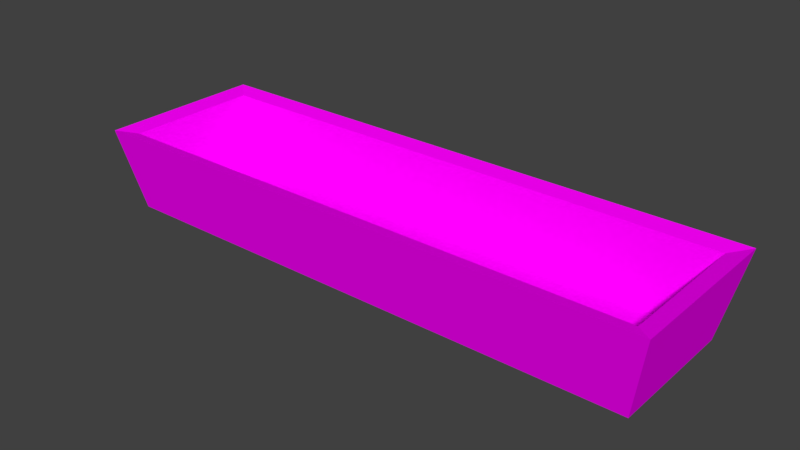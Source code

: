 # Source: Cocheira.blend  (saved by Blender 2.79.0; exported with 4.5.12 LTS)
import bpy
from mathutils import Matrix  # noqa: F401  (used for matrix-valued properties, if any)

bpy.ops.wm.read_factory_settings(use_empty=True)
scene = bpy.context.scene
scene.name = 'Scene'

# ---- collections
col_collection_1 = bpy.data.collections.new('Collection 1'); scene.collection.children.link(col_collection_1)

# ---- images (referenced by path relative to the original .blend; pixels are not part of the script)
import os
ASSET_DIR = os.environ.get("B2B_ASSET_DIR", "")  # directory of the original .blend (textures are referenced by path, not embedded)
HERE = os.path.dirname(os.path.abspath(__file__))  # packed textures are extracted next to this script under _unpacked/

def load_image(name, relpath, width, height, colorspace="sRGB"):
    """Load a texture the original file referenced (path relative to the .blend, or extracted next to this script)."""
    p = next((c for c in (os.path.join(HERE, relpath), os.path.join(ASSET_DIR, relpath)) if relpath and os.path.exists(c)), "")
    if p:
        img = bpy.data.images.load(p, check_existing=True)
        img.name = name
    else:  # same state as the original file: an image datablock whose file is absent (Cycles renders it pink)
        img = bpy.data.images.new(name, width, height)
        img.source = "FILE"
        img.filepath = "//" + (relpath or name)
    img.colorspace_settings.name = colorspace
    return img
img_madeira26_jpg = load_image('Madeira26.jpg', 'Madeira26.jpg', 1024, 1024, 'sRGB')
img_cocheira = load_image('Cocheira', 'Cocheira.png', 1024, 1024, 'sRGB')

# ---- materials (node trees are filled in below, after node groups)
mat_material = bpy.data.materials.new('Material')
mat_material.alpha_threshold = 0.0
mat_material.roughness = 0.5

# ---- material node trees
mat_material.use_nodes = True; mat_material.node_tree.nodes.clear()
_N = mat_material.node_tree.nodes; _L = mat_material.node_tree.links
n0 = _N.new('ShaderNodeOutputMaterial'); n0.name = 'Material Output'; n0.location = (300, 300)
n1 = _N.new('ShaderNodeBsdfDiffuse'); n1.name = 'Diffuse BSDF'; n1.location = (10, 300)
n2 = _N.new('ShaderNodeTexCoord'); n2.name = 'Texture Coordinate'; n2.location = (-1038, 66)
n3 = _N.new('ShaderNodeMapping'); n3.name = 'Mapping'; n3.location = (-864, 67)
n4 = _N.new('ShaderNodeTexImage'); n4.name = 'Image Texture.001'; n4.location = (-354, 468)
n4.width = 140
n4.image = img_madeira26_jpg
n5 = _N.new('ShaderNodeTexImage'); n5.name = 'Image Texture'; n5.location = (-329, 181)
n5.width = 140
n5.image = img_cocheira
n6 = _N.new('ShaderNodeTexImage'); n6.name = 'Image Texture.002'; n6.location = (-171, 53)
n6.width = 140
n6.image = img_cocheira
_L.new(n1.outputs[0], n0.inputs[0])
_L.new(n2.outputs[2], n3.inputs[0])
_L.new(n5.outputs[0], n1.inputs[0])
n0.is_active_output = True

# ---- world
world_world = bpy.data.worlds.new('World'); scene.world = world_world
world_world.color = (0.05088, 0.05088, 0.05088)
world_world.use_sun_shadow = False
world_world.sun_shadow_jitter_overblur = 0.0
world_world.cycles.sampling_method = 'MANUAL'

# ---- meshes
me_cube_001 = bpy.data.meshes.new('Cube.001')
me_cube_001.from_pydata([(-1.592, -0.3938, 0.0), (-1.693, -0.4893, 0.4836), (-1.592, 0.3938, 0.0), (-1.693, 0.4985, 0.4836), (1.592, -0.3938, 0.0), (1.693, -0.4893, 0.4836), (1.592, 0.3938, 0.0), (1.693, 0.4985, 0.4836), (-1.595, -0.3969, 0.4608), (-1.595, 0.4061, 0.4608), (1.59, 0.4061, 0.4608), (1.59, -0.3969, 0.4608), (-1.396, -0.3014, 0.08576), (-1.396, 0.3014, 0.08576), (1.396, 0.3014, 0.08576), (1.396, -0.3014, 0.08576)], [], [(0, 1, 3, 2), (2, 3, 7, 6), (6, 7, 5, 4), (4, 5, 1, 0), (2, 6, 4, 0), (5, 7, 10, 11), (8, 11, 15, 12), (3, 1, 8, 9), (1, 5, 11, 8), (7, 3, 9, 10), (10, 9, 13, 14), (11, 10, 14, 15), (9, 8, 12, 13), (12, 15, 14, 13)])
_uv = me_cube_001.uv_layers.new(name='Bake')
_uv.uv.foreach_set('vector', [0.9343, 0.6505, 0.8189, 0.6738, 0.8189, 0.4322, 0.9343, 0.4579, 0.3558, 0.03111, 0.4683, 0.006253, 0.4683, 0.8345, 0.3558, 0.8097, 0.8189, 0.712, 0.9343, 0.6863, 0.9343, 0.9279, 0.8189, 0.9046, 0.5927, 0.8097, 0.4808, 0.8345, 0.4808, 0.006253, 0.5927, 0.03111, 0.006253, 0.7848, 0.006253, 0.006253, 0.1901, 0.006253, 0.1901, 0.7848, 0.8066, 0.006253, 0.9053, 0.006253, 0.8961, 0.01706, 0.8159, 0.01706, 0.7062, 0.7853, 0.7062, 0.006253, 0.7941, 0.05372, 0.7941, 0.7365, 0.9053, 0.3607, 0.8066, 0.3607, 0.8159, 0.3504, 0.8961, 0.3504, 0.8066, 0.3607, 0.8066, 0.006253, 0.8159, 0.01706, 0.8159, 0.3504, 0.9053, 0.006253, 0.9053, 0.3607, 0.8961, 0.3504, 0.8961, 0.01706, 0.6052, 0.7853, 0.6052, 0.006253, 0.6937, 0.05505, 0.6937, 0.7378, 0.4842, 0.8593, 0.7573, 0.8593, 0.7217, 0.9654, 0.5167, 0.9654, 0.0317, 0.8571, 0.3047, 0.8571, 0.2723, 0.963, 0.06732, 0.963, 0.2026, 0.689, 0.2026, 0.006253, 0.3433, 0.006253, 0.3433, 0.689])
me_cube_001.materials.append(mat_material)
me_cube_001.use_remesh_preserve_volume = False
me_cube_001.use_remesh_preserve_attributes = False
me_cube_001.use_mirror_vertex_groups = False
me_cube_001.update()

# ---- objects
ob_cube = bpy.data.objects.new('Cube', me_cube_001)

# ---- transforms, parenting, visibility, modifiers, constraints
ob_cube.location = (1.004, 0.4993, 0.01529)
ob_cube.lineart.crease_threshold = 0.0

# ---- collection membership
col_collection_1.objects.link(ob_cube)

# ---- scene / render settings (as saved in the file)
scene.frame_start = 1; scene.frame_end = 250; scene.frame_set(1)
scene.render.engine = 'CYCLES'
scene.render.resolution_percentage = 50
scene.render.dither_intensity = 0.0
scene.cycles.use_denoising = False
scene.cycles.samples = 128
scene.cycles.sampling_pattern = 'TABULATED_SOBOL'
scene.cycles.use_adaptive_sampling = False
scene.cycles.use_light_tree = False
scene.cycles.blur_glossy = 0.0
scene.cycles.sample_clamp_indirect = 0.0
scene.cycles.bake_type = 'AO'
scene.view_settings.view_transform = 'Standard'
bpy.context.view_layer.update()

# ---- added for rendering (the .blend has no active camera and no usable light): camera, sun
cam_auto = bpy.data.cameras.new('AutoCamera')
cam_auto.lens = 50.0
cam_auto.sensor_width = 36.0
cam_auto.clip_end = 1000.0
ob_auto_camera = bpy.data.objects.new('AutoCamera', cam_auto)
scene.collection.objects.link(ob_auto_camera)
ob_auto_camera.location = (4.29789, -3.44934, 2.89256)
ob_auto_camera.rotation_euler = (1.09748, -7.21219e-08, 0.694738)
scene.camera = ob_auto_camera
light_auto_sun = bpy.data.lights.new('AutoSun', 'SUN')
light_auto_sun.energy = 3.0
light_auto_sun.angle = 0.0523599
ob_auto_sun = bpy.data.objects.new('AutoSun', light_auto_sun)
scene.collection.objects.link(ob_auto_sun)
ob_auto_sun.rotation_euler = (0.872665, 0.174533, 0.523599)
bpy.context.view_layer.update()
